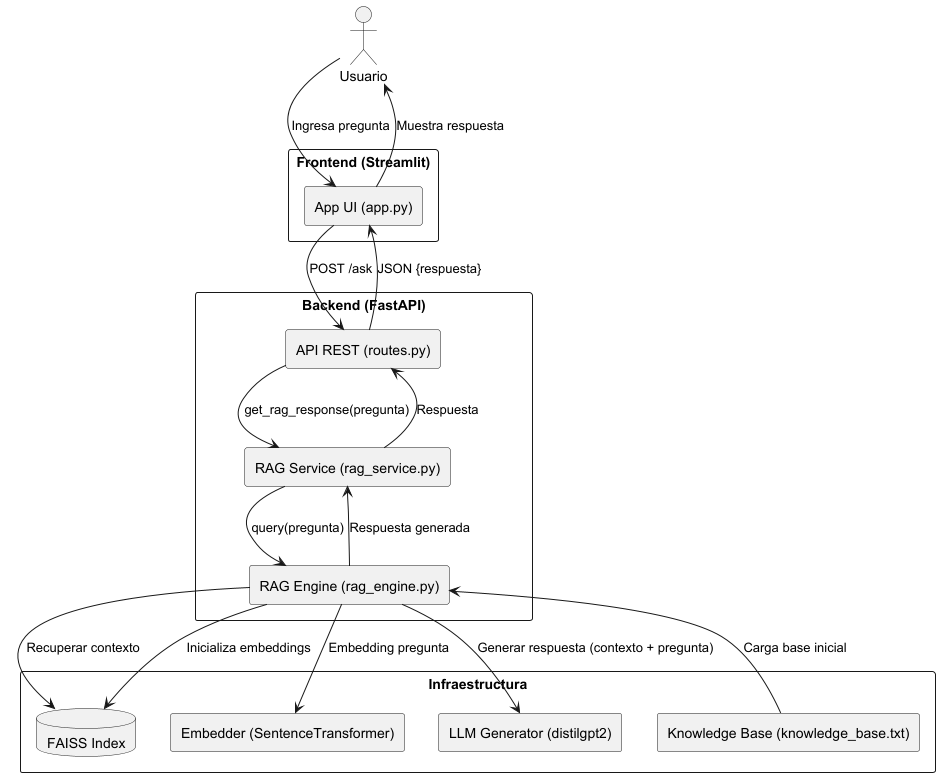

The diagram above was rendered by PlantUML. Its source (embedded in the PNG):
@startuml
skinparam componentStyle rectangle
skinparam packageStyle rectangle

actor Usuario

package "Frontend (Streamlit)" {
    component "App UI (app.py)" as Frontend
}

package "Backend (FastAPI)" {
    component "API REST (routes.py)" as API
    component "RAG Service (rag_service.py)" as Service
    component "RAG Engine (rag_engine.py)" as Engine
}

package "Infraestructura" {
    database "FAISS Index" as Faiss
    component "Knowledge Base (knowledge_base.txt)" as KB
    component "Embedder (SentenceTransformer)" as Embedder
    component "LLM Generator (distilgpt2)" as Generator
}

Usuario --> Frontend : Ingresa pregunta
Frontend --> API : POST /ask
API --> Service : get_rag_response(pregunta)
Service --> Engine : query(pregunta)

Engine --> Faiss : Recuperar contexto
Engine --> Embedder : Embedding pregunta
Engine --> Generator : Generar respuesta (contexto + pregunta)
Engine --> Service : Respuesta generada
Service --> API : Respuesta
API --> Frontend : JSON {respuesta}
Frontend --> Usuario : Muestra respuesta

KB --> Engine : Carga base inicial
Engine --> Faiss : Inicializa embeddings

@enduml